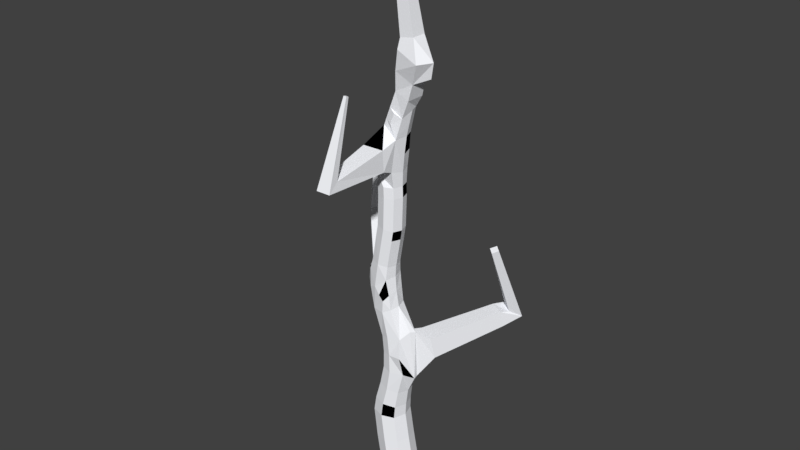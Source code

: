 # Source: AspenTree_Shattered.blend  (saved by Blender 2.79.0; exported with 4.5.12 LTS)
import bpy
from mathutils import Matrix  # noqa: F401  (used for matrix-valued properties, if any)

bpy.ops.wm.read_factory_settings(use_empty=True)
scene = bpy.context.scene
scene.name = 'Scene'

# ---- collections
col_collection_1 = bpy.data.collections.new('Collection 1'); scene.collection.children.link(col_collection_1)

# ---- materials (node trees are filled in below, after node groups)
mat_aspen_leaves = bpy.data.materials.new('Aspen Leaves')
mat_aspen_leaves.alpha_threshold = 0.0
mat_aspen_leaves.use_transparent_shadow = False
mat_aspen_leaves.diffuse_color = (1.0, 0.612, 0.025, 1.0)
mat_aspen_leaves.specular_color = (1.0, 0.174, 0.02227)
mat_aspen_leaves.roughness = 0.5
mat_aspen_leaves.specular_intensity = 0.07377
mat_aspen_leaves.line_color = (0.0, 0.0, 0.0, 1.0)
mat_aspen_wood = bpy.data.materials.new('Aspen Wood')
mat_aspen_wood.alpha_threshold = 0.0
mat_aspen_wood.use_transparent_shadow = False
mat_aspen_wood.diffuse_color = (0.9472, 0.9603, 1.0, 1.0)
mat_aspen_wood.roughness = 0.5
mat_aspen_wood.specular_intensity = 0.3852
mat_aspen_wood_dots = bpy.data.materials.new('Aspen Wood Dots')
mat_aspen_wood_dots.alpha_threshold = 0.0
mat_aspen_wood_dots.use_transparent_shadow = False
mat_aspen_wood_dots.diffuse_color = (0.0, 0.0, 0.0, 1.0)
mat_aspen_wood_dots.roughness = 0.5
mat_aspen_light_wood = bpy.data.materials.new('Aspen Light Wood')
mat_aspen_light_wood.alpha_threshold = 0.0
mat_aspen_light_wood.use_transparent_shadow = False
mat_aspen_light_wood.diffuse_color = (0.8, 0.5336, 0.2933, 1.0)
mat_aspen_light_wood.roughness = 0.5
mat_aspen_lighter_wood = bpy.data.materials.new('Aspen Lighter Wood')
mat_aspen_lighter_wood.alpha_threshold = 0.0
mat_aspen_lighter_wood.use_transparent_shadow = False
mat_aspen_lighter_wood.diffuse_color = (1.0, 0.7922, 0.5, 1.0)
mat_aspen_lighter_wood.roughness = 0.5

# ---- material node trees

# ---- world
world_world = bpy.data.worlds.new('World'); scene.world = world_world
world_world.color = (0.05088, 0.05088, 0.05088)
world_world.use_sun_shadow = False
world_world.sun_shadow_jitter_overblur = 0.0
world_world.cycles.sampling_method = 'MANUAL'

# ---- meshes
me_icosphere_005 = bpy.data.meshes.new('Icosphere.005')
me_icosphere_005.from_pydata([(0.2663, -0.4186, 8.92), (-0.0594, -0.7473, 8.96), (0.2663, -1.076, 8.92), (0.592, -0.7473, 8.879), (0.07749, -0.6856, 7.883), (0.05792, -0.7309, 7.886), (0.08575, -0.7824, 7.881), (0.1185, -0.7441, 7.875), (0.8416, -0.5446, 12.12), (0.5001, -0.4379, 11.18), (0.6686, -0.7473, 10.93), (0.6125, -0.7473, 10.08), (0.284, -1.076, 10.07), (-0.04445, -0.7473, 10.06), (0.284, -0.4186, 10.07), (0.827, -0.7473, 11.79), (0.4678, -1.03, 11.73), (0.3267, -0.7856, 12.01), (0.5731, -0.4639, 11.89), (0.734, -0.7473, 11.41), (0.5797, -1.021, 12.02), (0.4803, -0.4479, 11.53), (0.9044, -0.7473, 12.1), (0.6265, -0.5128, 10.99), (0.3759, -0.4331, 11.01), (0.2676, -0.421, 10.41), (0.6532, -0.4773, 12.19), (0.6218, -0.7473, 10.45), (0.3995, -0.9554, 12.11), (0.7892, -0.9882, 11.92), (0.405, -0.7619, 12.28), (0.1043, -0.6975, 7.878), (0.1085, -0.7747, 7.877), (0.06982, -0.7764, 7.884), (0.07285, -0.687, 7.884), (0.5442, -0.7473, 8.607), (0.2201, -1.076, 8.66), (-0.104, -0.7473, 8.714), (0.2201, -0.4186, 8.66), (0.5105, -0.5008, 8.889), (0.5105, -0.9938, 8.889), (0.02202, -0.9938, 8.95), (0.02202, -0.5008, 8.95), (0.6219, -0.7473, 9.782), (0.2935, -1.076, 9.776), (-0.03489, -0.7473, 9.77), (0.2935, -0.4186, 9.776), (0.5304, -0.5008, 10.08), (0.5304, -0.9938, 10.08), (0.03768, -0.9938, 10.07), (0.03768, -0.5008, 10.07), (0.7635, -0.5345, 11.81), (0.704, -1.023, 11.59), (0.3002, -0.9655, 11.83), (0.3045, -0.5328, 11.91), (0.4632, -0.5008, 8.62), (0.4632, -0.9938, 8.62), (-0.02298, -0.9938, 8.7), (-0.02298, -0.5008, 8.7), (0.5398, -0.5008, 9.781), (0.5398, -0.9938, 9.781), (0.04722, -0.9938, 9.771), (0.04722, -0.5008, 9.771), (0.5367, -0.4747, 10.5), (0.5373, -1.072, 10.52), (0.0282, -0.9938, 10.37), (-0.02681, -0.5044, 10.53), (0.6706, -0.5221, 11.44), (0.6464, -1.051, 11.37), (0.2344, -0.9721, 11.64), (0.1359, -0.5188, 11.5), (0.5539, -0.9398, 12.54), (0.9817, -0.4907, 12.4), (0.9817, -1.004, 12.4), (0.4927, -0.4907, 12.56), (1.093, -0.5101, 12.82), (1.093, -0.9844, 12.82), (0.6202, -1.022, 13.06), (0.6416, -0.5101, 12.96), (0.861, -0.7731, 13.87), (0.861, -0.7215, 13.87), (0.9118, -0.7215, 13.88), (0.9118, -0.7731, 13.88), (0.3274, -1.402, 10.87), (0.2221, -1.405, 10.87), (0.2223, -1.412, 10.98), (0.3276, -1.408, 10.98), (0.5027, -0.6346, 13.16), (0.5962, -0.6135, 13.58), (0.6923, -1.039, 13.58), (1.413, -0.7124, 12.95), (1.324, -1.154, 13.37), (1.517, -0.7642, 13.37), (0.6109, -0.851, 13.28), (0.576, -0.8048, 13.3), (0.6159, -0.7948, 13.4), (0.6102, -0.8597, 13.4), (0.4351, -0.544, 12.23), (0.5614, -1.379, 10.64), (0.5625, -1.417, 11.21), (-0.01279, -1.396, 10.64), (-0.0117, -1.434, 11.21), (0.4696, -1.388, 10.73), (0.4704, -1.414, 11.12), (0.07935, -1.399, 10.73), (0.0801, -1.425, 11.12), (0.3824, -1.396, 10.82), (0.3828, -1.41, 11.03), (0.1669, -1.403, 10.82), (0.1673, -1.417, 11.03), (0.0964, -0.3917, 7.879), (0.3279, -0.4941, 7.838), (-0.1388, -0.4604, 7.921), (-0.2272, -0.7204, 7.937), (-0.1574, -0.9871, 7.925), (0.08151, -1.076, 7.882), (0.3242, -0.9938, 7.839), (0.4051, -0.7473, 7.824), (0.092, -0.4601, 7.88), (0.2759, -0.5414, 7.847), (-0.08957, -0.5131, 7.913), (-0.1608, -0.7228, 7.925), (-0.1046, -0.938, 7.915), (0.0825, -1.008, 7.882), (0.274, -0.9428, 7.848), (0.3384, -0.7466, 7.836), (0.08851, -0.5144, 7.881), (0.2345, -0.579, 7.855), (-0.05045, -0.555, 7.906), (-0.1081, -0.7248, 7.916), (-0.06256, -0.8991, 7.908), (0.08328, -0.9534, 7.882), (0.2341, -0.9023, 7.855), (0.2854, -0.746, 7.846), (0.08357, -0.5911, 7.882), (0.1762, -0.6321, 7.865), (0.00478, -0.6141, 7.896), (-0.03375, -0.7275, 7.903), (-0.003259, -0.8442, 7.897), (0.08439, -0.8768, 7.882), (0.1778, -0.8451, 7.865), (0.2106, -0.7452, 7.859), (0.6933, -0.5512, 13.84), (1.079, -0.5512, 13.91), (1.079, -0.9434, 13.91), (0.6933, -0.9434, 13.84), (0.7491, -0.6078, 13.85), (1.024, -0.6078, 13.9), (1.024, -0.8867, 13.9), (0.7491, -0.8867, 13.85), (0.8113, -0.671, 13.86), (0.9615, -0.671, 13.88), (0.9615, -0.8236, 13.88), (0.8113, -0.8236, 13.86), (0.6202, -1.022, 13.06), (0.5027, -0.6346, 13.16), (0.6923, -1.039, 13.58), (0.5962, -0.6135, 13.58), (0.6171, -0.9643, 13.13), (0.5275, -0.6921, 13.2), (0.6646, -0.9781, 13.52), (0.6028, -0.6747, 13.52), (0.6155, -0.9355, 13.17), (0.5398, -0.7207, 13.23), (0.6508, -0.948, 13.49), (0.6062, -0.7052, 13.49), (0.6128, -0.8849, 13.24), (0.5614, -0.771, 13.27), (0.6265, -0.8951, 13.44), (0.612, -0.7588, 13.44), (0.5151, -0.6633, 13.18), (0.6187, -0.9932, 13.1), (0.6784, -1.008, 13.55), (0.5995, -0.6441, 13.55), (0.08006, -0.6457, 7.882), (0.1347, -0.6698, 7.873), (0.04408, -0.6562, 7.889), (0.01917, -0.7295, 7.893), (0.03893, -0.8051, 7.89), (0.08517, -0.8223, 7.881), (0.1378, -0.8044, 7.872), (0.1574, -0.7446, 7.869)], [], [(0, 42, 62, 46), (0, 46, 59, 39), (0, 39, 55, 38), (0, 38, 58, 42), (1, 41, 61, 45), (1, 45, 62, 42), (1, 42, 58, 37), (1, 37, 57, 41), (2, 40, 60, 44), (2, 44, 61, 41), (2, 41, 57, 36), (2, 36, 56, 40), (3, 39, 59, 43), (3, 43, 60, 40), (3, 40, 56, 35), (3, 35, 55, 39), (110, 112, 58, 38), (110, 38, 55, 111), (113, 114, 57, 37), (113, 37, 58, 112), (115, 116, 56, 36), (115, 36, 57, 114), (117, 111, 55, 35), (117, 35, 56, 116), (25, 24, 63), (10, 19, 68, 64, 27), (16, 20, 28, 53), (9, 21, 67, 23), (9, 23, 63, 24), (9, 24, 70, 21), (69, 68, 52, 16, 53), (10, 27, 63, 23), (10, 23, 67, 19), (17, 53, 28, 30), (11, 47, 63, 27), (11, 27, 64, 48), (11, 48, 60, 43), (11, 43, 59, 47), (65, 66, 50, 13, 49), (15, 22, 29, 52), (12, 49, 61, 44), (12, 44, 60, 48), (66, 70, 24, 25), (16, 52, 29, 20), (13, 50, 62, 45), (13, 45, 61, 49), (14, 50, 66, 25), (14, 25, 63, 47), (14, 47, 59, 46), (14, 46, 62, 50), (15, 52, 68, 19), (15, 19, 67, 51), (70, 69, 53, 17, 54), (17, 30, 97, 54), (18, 26, 8, 51), (18, 54, 97, 26), (18, 51, 67, 21), (18, 21, 70, 54), (26, 97, 74, 72, 8), (20, 29, 73, 71, 28), (72, 73, 29, 22, 8), (64, 98, 65), (99, 69, 101), (69, 70, 101), (98, 100, 65), (70, 66, 101), (68, 69, 99), (90, 75, 92), (87, 88, 142), (88, 145, 142), (77, 87, 78), (145, 157, 156), (89, 156, 154, 77), (77, 154, 155, 87), (75, 78, 143, 92), (65, 100, 101, 66), (98, 64, 68, 99), (144, 91, 92, 143), (89, 91, 144, 145), (78, 87, 142, 143), (76, 75, 90), (75, 76, 73, 72), (76, 77, 71, 73), (77, 78, 74, 71), (78, 75, 72, 74), (87, 88, 157, 155), (88, 89, 156, 157), (92, 91, 76, 90), (154, 156, 91, 76), (64, 65, 49, 12, 48), (15, 51, 8, 22), (71, 74, 97, 30, 28), (86, 85, 84, 83), (103, 102, 98, 99), (102, 104, 100, 98), (105, 103, 99, 101), (104, 105, 101, 100), (107, 106, 102, 103), (106, 108, 104, 102), (109, 107, 103, 105), (108, 109, 105, 104), (86, 83, 106, 107), (83, 84, 108, 106), (85, 86, 107, 109), (84, 85, 109, 108), (4, 31, 7, 32, 6, 33, 5, 34), (119, 118, 110, 111), (118, 120, 112, 110), (120, 121, 113, 112), (121, 122, 114, 113), (122, 123, 115, 114), (123, 124, 116, 115), (124, 125, 117, 116), (125, 119, 111, 117), (127, 126, 118, 119), (126, 128, 120, 118), (128, 129, 121, 120), (129, 130, 122, 121), (130, 131, 123, 122), (131, 132, 124, 123), (132, 133, 125, 124), (133, 127, 119, 125), (135, 134, 126, 127), (134, 136, 128, 126), (136, 137, 129, 128), (137, 138, 130, 129), (138, 139, 131, 130), (139, 140, 132, 131), (140, 141, 133, 132), (141, 135, 127, 133), (175, 174, 134, 135), (174, 176, 136, 134), (176, 177, 137, 136), (177, 178, 138, 137), (178, 179, 139, 138), (179, 180, 140, 139), (180, 181, 141, 140), (181, 175, 135, 141), (80, 79, 82, 81), (146, 147, 143, 142), (148, 149, 145, 144), (147, 148, 144, 143), (149, 146, 142, 145), (150, 151, 147, 146), (152, 153, 149, 148), (151, 152, 148, 147), (153, 150, 146, 149), (80, 81, 151, 150), (82, 79, 153, 152), (81, 82, 152, 151), (79, 80, 150, 153), (96, 93, 94, 95), (170, 171, 154, 155), (171, 172, 156, 154), (172, 173, 157, 156), (173, 170, 155, 157), (163, 162, 158, 159), (162, 164, 160, 158), (164, 165, 161, 160), (165, 163, 159, 161), (167, 166, 162, 163), (166, 168, 164, 162), (168, 169, 165, 164), (169, 167, 163, 165), (94, 93, 166, 167), (93, 96, 168, 166), (96, 95, 169, 168), (95, 94, 167, 169), (161, 159, 170, 173), (160, 161, 173, 172), (158, 160, 172, 171), (159, 158, 171, 170), (31, 4, 174, 175), (4, 34, 176, 174), (34, 5, 177, 176), (5, 33, 178, 177), (33, 6, 179, 178), (6, 32, 180, 179), (32, 7, 181, 180), (7, 31, 175, 181)])
me_icosphere_005.polygons.foreach_set('material_index', [1, 1, 1, 1, 1, 1, 2, 1, 1, 1, 1, 1, 1, 1, 2, 1, 1, 1, 1, 1, 1, 1, 1, 1, 1, 1, 1, 1, 1, 1, 1, 1, 2, 1, 1, 1, 1, 2, 1, 1, 1, 1, 1, 1, 1, 2, 1, 1, 1, 1, 1, 1, 1, 1, 1, 2, 1, 1, 1, 1, 1, 1, 2, 1, 1, 1, 1, 2, 1, 1, 1, 1, 1, 1, 1, 1, 1, 1, 1, 1, 1, 1, 1, 1, 1, 1, 1, 1, 1, 1, 1, 1, 3, 1, 1, 1, 1, 3, 3, 3, 3, 4, 4, 4, 4, 3, 1, 1, 1, 1, 1, 1, 1, 1, 3, 3, 3, 3, 3, 3, 3, 3, 4, 4, 4, 4, 4, 4, 4, 4, 3, 3, 3, 3, 3, 3, 3, 3, 3, 1, 1, 1, 1, 3, 3, 3, 3, 4, 4, 4, 4, 3, 1, 1, 1, 1, 4, 4, 4, 4, 3, 3, 3, 3, 4, 4, 4, 4, 3, 3, 3, 3, 4, 4, 4, 4, 4, 4, 4, 4])
me_icosphere_005.materials.append(mat_aspen_leaves)
me_icosphere_005.materials.append(mat_aspen_wood)
me_icosphere_005.materials.append(mat_aspen_wood_dots)
me_icosphere_005.materials.append(mat_aspen_light_wood)
me_icosphere_005.materials.append(mat_aspen_lighter_wood)
me_icosphere_005.use_remesh_preserve_volume = False
me_icosphere_005.use_remesh_preserve_attributes = False
me_icosphere_005.use_mirror_vertex_groups = False
me_icosphere_005.update()
me_icosphere_004 = bpy.data.meshes.new('Icosphere.004')
me_icosphere_004.from_pydata([(0.3104, -0.8414, 16.55), (0.3104, -0.6532, 16.55), (0.4956, -0.6532, 16.59), (0.4956, -0.8414, 16.59), (0.8517, -0.7825, 13.86), (0.8517, -0.7121, 13.86), (0.921, -0.7121, 13.88), (0.921, -0.7825, 13.88), (0.6933, -0.5512, 13.84), (1.079, -0.5512, 13.91), (1.079, -0.9434, 13.91), (0.6933, -0.9434, 13.84), (0.7596, -0.6185, 13.85), (1.013, -0.6185, 13.89), (1.013, -0.8761, 13.89), (0.7596, -0.8761, 13.85), (0.8104, -0.6702, 13.86), (0.9623, -0.6702, 13.88), (0.9623, -0.8244, 13.88), (0.8104, -0.8244, 13.86)], [], [(3, 2, 1, 0), (0, 1, 8, 11), (1, 2, 9, 8), (2, 3, 10, 9), (3, 0, 11, 10), (5, 6, 7, 4), (13, 12, 8, 9), (15, 14, 10, 11), (14, 13, 9, 10), (12, 15, 11, 8), (17, 16, 12, 13), (19, 18, 14, 15), (18, 17, 13, 14), (16, 19, 15, 12), (6, 5, 16, 17), (4, 7, 18, 19), (7, 6, 17, 18), (5, 4, 19, 16)])
me_icosphere_004.polygons.foreach_set('material_index', [1, 1, 1, 1, 1, 3, 1, 1, 1, 1, 3, 3, 3, 3, 4, 4, 4, 4])
me_icosphere_004.materials.append(mat_aspen_leaves)
me_icosphere_004.materials.append(mat_aspen_wood)
me_icosphere_004.materials.append(mat_aspen_wood_dots)
me_icosphere_004.materials.append(mat_aspen_light_wood)
me_icosphere_004.materials.append(mat_aspen_lighter_wood)
me_icosphere_004.use_remesh_preserve_volume = False
me_icosphere_004.use_remesh_preserve_attributes = False
me_icosphere_004.use_mirror_vertex_groups = False
me_icosphere_004.update()
me_icosphere_003 = bpy.data.meshes.new('Icosphere.003')
me_icosphere_003.from_pydata([(0.5136, -3.19, 10.7), (0.1474, -3.213, 10.71), (0.1325, -2.925, 10.93), (0.4988, -2.902, 10.93), (0.426, -2.459, 12.81), (0.3451, -2.465, 12.81), (0.3384, -2.388, 12.79), (0.4193, -2.382, 12.78), (0.3582, -1.399, 10.84), (0.1912, -1.404, 10.84), (0.1915, -1.414, 11.01), (0.3585, -1.41, 11.01), (0.5614, -1.379, 10.64), (0.5625, -1.417, 11.21), (-0.01279, -1.396, 10.64), (-0.0117, -1.434, 11.21), (0.5147, -1.384, 10.69), (0.5156, -1.415, 11.17), (0.03413, -1.398, 10.69), (0.03505, -1.429, 11.17), (0.4275, -1.392, 10.77), (0.4281, -1.412, 11.08), (0.1217, -1.401, 10.77), (0.1223, -1.421, 11.08)], [], [(7, 6, 5, 4), (0, 1, 14, 12), (1, 2, 15, 14), (2, 3, 13, 15), (3, 0, 12, 13), (4, 5, 1, 0), (5, 6, 2, 1), (6, 7, 3, 2), (7, 4, 0, 3), (11, 8, 9, 10), (16, 17, 13, 12), (18, 16, 12, 14), (17, 19, 15, 13), (19, 18, 14, 15), (20, 21, 17, 16), (22, 20, 16, 18), (21, 23, 19, 17), (23, 22, 18, 19), (8, 11, 21, 20), (9, 8, 20, 22), (11, 10, 23, 21), (10, 9, 22, 23)])
me_icosphere_003.polygons.foreach_set('material_index', [1, 1, 1, 1, 1, 1, 1, 1, 1, 3, 1, 1, 1, 1, 3, 3, 3, 3, 4, 4, 4, 4])
me_icosphere_003.materials.append(mat_aspen_leaves)
me_icosphere_003.materials.append(mat_aspen_wood)
me_icosphere_003.materials.append(mat_aspen_wood_dots)
me_icosphere_003.materials.append(mat_aspen_light_wood)
me_icosphere_003.materials.append(mat_aspen_lighter_wood)
me_icosphere_003.use_remesh_preserve_volume = False
me_icosphere_003.use_remesh_preserve_attributes = False
me_icosphere_003.use_mirror_vertex_groups = False
me_icosphere_003.update()
me_icosphere_002 = bpy.data.meshes.new('Icosphere.002')
me_icosphere_002.from_pydata([(-1.837, 0.8278, 8.056), (-1.54, 1.103, 8.052), (-1.312, 0.8607, 8.281), (-1.608, 0.5853, 8.285), (-1.77, 0.9825, 9.833), (-1.632, 1.11, 9.828), (-1.505, 0.9721, 9.844), (-1.643, 0.8447, 9.849), (-0.4451, -0.3484, 7.45), (-0.5291, -0.3487, 7.341), (-0.4726, -0.2854, 7.345), (-0.4973, -0.3818, 7.452), (-0.669, -0.3938, 7.225), (-0.3961, -0.1337, 7.225), (-0.321, -0.3216, 7.572), (-0.5556, -0.5126, 7.565), (-0.6094, -0.3746, 7.275), (-0.4287, -0.1983, 7.276), (-0.3739, -0.333, 7.52), (-0.5308, -0.4569, 7.517), (-0.5643, -0.3601, 7.312), (-0.4533, -0.2472, 7.315), (-0.4138, -0.3416, 7.48), (-0.512, -0.4148, 7.48)], [], [(7, 6, 5, 4), (0, 1, 13, 12), (1, 2, 14, 13), (2, 3, 15, 14), (3, 0, 12, 15), (4, 5, 1, 0), (5, 6, 2, 1), (6, 7, 3, 2), (7, 4, 0, 3), (9, 10, 8, 11), (17, 16, 12, 13), (18, 17, 13, 14), (19, 18, 14, 15), (16, 19, 15, 12), (21, 20, 16, 17), (22, 21, 17, 18), (23, 22, 18, 19), (20, 23, 19, 16), (10, 9, 20, 21), (8, 10, 21, 22), (11, 8, 22, 23), (9, 11, 23, 20)])
me_icosphere_002.polygons.foreach_set('material_index', [1, 1, 1, 1, 1, 1, 1, 1, 1, 3, 1, 1, 1, 1, 3, 3, 3, 3, 4, 4, 4, 4])
me_icosphere_002.materials.append(mat_aspen_leaves)
me_icosphere_002.materials.append(mat_aspen_wood)
me_icosphere_002.materials.append(mat_aspen_wood_dots)
me_icosphere_002.materials.append(mat_aspen_light_wood)
me_icosphere_002.materials.append(mat_aspen_lighter_wood)
me_icosphere_002.use_remesh_preserve_volume = False
me_icosphere_002.use_remesh_preserve_attributes = False
me_icosphere_002.use_mirror_vertex_groups = False
me_icosphere_002.update()
me_icosphere_001 = bpy.data.meshes.new('Icosphere.001')
me_icosphere_001.from_pydata([(2.126, 2.239, 5.904), (2.461, 1.978, 5.86), (2.249, 1.672, 6.07), (1.915, 1.933, 6.113), (2.17, 1.088, 8.228), (2.311, 0.9739, 8.177), (2.186, 0.8457, 8.119), (2.045, 0.9596, 8.17), (0.9375, -0.09058, 5.41), (1.038, -0.149, 5.41), (1.026, -0.1703, 5.524), (0.9252, -0.1119, 5.524), (1.795, 1.735, 5.668), (2.193, 1.505, 5.668), (2.144, 1.421, 6.117), (1.747, 1.651, 6.117), (1.275, -0.2266, 5.171), (1.212, -0.337, 5.762), (0.6882, -0.03429, 5.762), (0.752, 0.0761, 5.171), (1.184, -0.1967, 5.263), (1.14, -0.2728, 5.671), (0.7794, -0.06417, 5.671), (0.8234, 0.01192, 5.263), (1.099, -0.1689, 5.349), (1.074, -0.2131, 5.585), (0.8642, -0.09194, 5.585), (0.8898, -0.04774, 5.349)], [], [(7, 6, 5, 4), (12, 13, 16, 19), (13, 14, 17, 16), (14, 15, 18, 17), (15, 12, 19, 18), (0, 1, 13, 12), (1, 2, 14, 13), (2, 3, 15, 14), (3, 0, 12, 15), (4, 5, 1, 0), (5, 6, 2, 1), (6, 7, 3, 2), (7, 4, 0, 3), (9, 10, 11, 8), (21, 20, 16, 17), (23, 22, 18, 19), (20, 23, 19, 16), (22, 21, 17, 18), (25, 24, 20, 21), (27, 26, 22, 23), (24, 27, 23, 20), (26, 25, 21, 22), (10, 9, 24, 25), (8, 11, 26, 27), (9, 8, 27, 24), (11, 10, 25, 26)])
me_icosphere_001.polygons.foreach_set('material_index', [1, 1, 1, 1, 1, 1, 1, 1, 2, 1, 1, 1, 1, 3, 1, 1, 1, 1, 3, 3, 3, 3, 4, 4, 4, 4])
me_icosphere_001.materials.append(mat_aspen_leaves)
me_icosphere_001.materials.append(mat_aspen_wood)
me_icosphere_001.materials.append(mat_aspen_wood_dots)
me_icosphere_001.materials.append(mat_aspen_light_wood)
me_icosphere_001.materials.append(mat_aspen_lighter_wood)
me_icosphere_001.use_remesh_preserve_volume = False
me_icosphere_001.use_remesh_preserve_attributes = False
me_icosphere_001.use_mirror_vertex_groups = False
me_icosphere_001.update()
me_icosphere = bpy.data.meshes.new('Icosphere')
me_icosphere.from_pydata([(0.07681, -0.6963, 7.883), (0.0683, -0.7313, 7.884), (-0.02205, -1.076, 7.212), (0.0859, -0.7717, 7.881), (0.108, -0.744, 7.877), (0.2332, -1.076, 6.86), (0.4714, -0.2469, 1.584), (-0.001783, -0.285, 6.714), (0.1634, -0.285, 7.106), (-0.07195, -0.2491, 7.455), (-0.3707, -0.6654, 7.67), (-0.02386, -0.7473, 1.635), (0.4714, -1.248, 1.584), (0.9667, -0.7473, 1.534), (0.4099, -0.3455, 4.283), (0.01533, -0.7473, 4.353), (0.4099, -1.149, 4.283), (0.8044, -0.7473, 4.213), (0.305, -0.3099, 3.781), (-0.128, -0.7473, 3.823), (0.305, -1.185, 3.781), (0.7381, -0.7473, 3.739), (0.3746, -0.2802, 2.653), (-0.0883, -0.7473, 2.621), (0.3746, -1.214, 2.653), (0.8375, -0.7473, 2.685), (-0.448, -0.7962, 7.215), (0.4532, -1.096, 5.333), (0.1194, -0.7473, 5.312), (0.4182, -0.7473, 7.095), (0.4197, -0.189, 5.389), (-0.3479, -0.484, 6.76), (1.019, -0.7473, 4.68), (0.4791, -1.116, 4.825), (0.06939, -0.7473, 5.747), (0.3832, -1.081, 5.84), (0.3719, -0.9938, 7.036), (0.4501, -0.1515, 5.001), (0.1945, -0.4335, 5.331), (0.4233, -0.2331, 5.701), (0.787, -1.096, 5.354), (0.2029, -1.009, 5.317), (0.12, -0.7473, 4.877), (0.5087, -0.379, 4.756), (0.3853, -0.7473, 7.512), (0.8549, -0.7473, 6.027), (0.1083, -1.076, 7.007), (0.2145, -1.076, 6.521), (0.03253, -1.076, 7.585), (-0.2238, -1.006, 7.124), (-0.4262, -0.695, 6.873), (-0.1611, -0.6815, 6.408), (-0.2081, -0.3013, 6.748), (0.07327, -0.2516, 6.893), (0.1557, -0.3852, 6.484), (0.02609, -0.2426, 7.314), (0.3545, -0.4674, 7.097), (-0.2787, -0.6932, 7.739), (0.03866, -0.3426, 7.642), (-0.4255, -0.7867, 7.556), (0.4911, -0.7473, 6.667), (0.9737, -0.7473, 1.938), (0.5032, -1.22, 1.936), (0.03276, -0.7473, 1.935), (0.5032, -0.2743, 1.936), (0.7218, -0.397, 2.677), (0.7211, -0.7473, 3.411), (0.7218, -1.098, 2.677), (0.2662, -1.205, 3.409), (0.02743, -1.098, 2.629), (-0.1887, -0.7473, 3.407), (0.02743, -0.397, 2.629), (0.2662, -0.29, 3.409), (0.6298, -0.4192, 3.75), (0.6298, -1.075, 3.75), (-0.01977, -1.075, 3.812), (-0.01977, -0.4192, 3.812), (0.7058, -0.4459, 4.23), (0.7058, -1.049, 4.23), (0.114, -1.049, 4.335), (0.114, -0.4459, 4.335), (0.4773, -0.7473, 1.216), (0.4013, -0.8253, 1.23), (0.3253, -0.7473, 1.243), (0.4013, -0.6693, 1.23), (0.8429, -0.372, 1.546), (0.8429, -1.123, 1.546), (0.09997, -1.123, 1.622), (0.09997, -0.372, 1.622), (0.09611, -0.7049, 7.879), (0.1006, -0.7667, 7.879), (0.6074, -0.4043, 3.411), (0.6074, -1.09, 3.411), (-0.07499, -1.09, 3.408), (-0.07499, -0.4043, 3.408), (0.8561, -0.3925, 1.937), (0.8561, -1.102, 1.937), (0.1504, -1.102, 1.935), (0.1504, -0.3925, 1.935), (0.1478, -0.9975, 5.771), (0.166, -0.4399, 5.782), (0.9271, -0.6056, 5.997), (0.7254, -0.9987, 5.859), (-0.1077, -1.006, 6.525), (-0.06861, -0.4509, 6.427), (0.387, -0.4445, 6.662), (0.4219, -0.9938, 6.63), (1.003, -0.624, 4.702), (0.8486, -1.019, 4.849), (0.2098, -1.024, 4.864), (0.3138, -0.3222, 4.855), (0.4581, -0.6885, 1.22), (0.4581, -0.8061, 1.22), (0.3446, -0.8061, 1.239), (0.3446, -0.6885, 1.239), (0.2843, -0.4377, 7.516), (0.2945, -1.023, 7.468), (-0.2443, -0.9848, 7.624), (-0.456, -0.3507, 7.439), (0.9581, -0.1091, 5.436), (1.012, -0.1404, 5.436), (1.006, -0.1518, 5.497), (0.9515, -0.1205, 5.497), (-0.5169, -0.3448, 7.352), (-0.4792, -0.2987, 7.355), (-0.4922, -0.3704, 7.442), (0.7979, -0.3439, 1.16), (0.93, -0.7473, 1.137), (0.7979, -1.151, 1.16), (0.4013, -1.285, 1.23), (0.004783, -1.151, 1.299), (-0.1274, -0.7473, 1.322), (0.004783, -0.3439, 1.299), (0.4013, -0.2095, 1.23), (0.7005, -0.4426, 1.177), (0.8003, -0.7473, 1.16), (0.7005, -1.052, 1.177), (0.4013, -1.153, 1.23), (0.1021, -1.052, 1.282), (0.002306, -0.7473, 1.299), (0.1021, -0.4426, 1.282), (0.4013, -0.3412, 1.23), (0.6106, -0.5338, 1.193), (0.6806, -0.7473, 1.181), (0.6106, -0.9608, 1.193), (0.4013, -1.032, 1.23), (0.192, -0.9608, 1.266), (0.1221, -0.7473, 1.278), (0.192, -0.5338, 1.266), (0.4013, -0.4628, 1.23), (0.8652, -0.7473, 1.148), (0.7492, -0.3933, 1.169), (0.7492, -1.101, 1.169), (0.4013, -1.219, 1.23), (0.05346, -1.101, 1.291), (-0.06254, -0.7473, 1.311), (0.05346, -0.3933, 1.291), (0.4013, -0.2753, 1.23), (0.7834, -1.151, 1.078), (0.3868, -1.285, 1.147), (-0.009686, -1.151, 1.217), (0.7347, -1.101, 1.086), (0.3868, -1.219, 1.147), (0.03899, -1.101, 1.208), (0.5296, -0.6159, 1.207), (0.5727, -0.7473, 1.2), (0.5296, -0.8787, 1.207), (0.4013, -0.9222, 1.23), (0.273, -0.8787, 1.252), (0.23, -0.7473, 1.26), (0.273, -0.6159, 1.252), (0.4013, -0.5724, 1.23), (0.6859, -1.052, 1.094), (0.3867, -1.153, 1.146), (0.08751, -1.052, 1.199), (-0.669, -0.3938, 7.225), (-0.3961, -0.1337, 7.225), (-0.321, -0.3216, 7.572), (-0.5556, -0.5126, 7.565), (-0.6218, -0.3786, 7.265), (-0.4219, -0.1848, 7.266), (-0.3628, -0.3306, 7.53), (-0.536, -0.4686, 7.527), (-0.5809, -0.3654, 7.299), (-0.4443, -0.2293, 7.301), (-0.3992, -0.3385, 7.495), (-0.5189, -0.4303, 7.494), (-0.5451, -0.3539, 7.328), (-0.4638, -0.2681, 7.331), (-0.4309, -0.3453, 7.464), (-0.504, -0.3968, 7.465), (0.0964, -0.3917, 7.879), (0.3279, -0.4941, 7.838), (-0.1388, -0.4604, 7.921), (-0.2272, -0.7204, 7.937), (-0.1574, -0.9871, 7.925), (0.08151, -1.076, 7.882), (0.3242, -0.9938, 7.839), (0.4051, -0.7473, 7.824), (0.09359, -0.4354, 7.88), (0.2946, -0.5243, 7.844), (-0.1073, -0.4941, 7.916), (-0.1847, -0.7219, 7.929), (-0.1236, -0.9557, 7.919), (0.08214, -1.032, 7.882), (0.2921, -0.9612, 7.845), (0.3624, -0.7468, 7.832), (0.08964, -0.4969, 7.881), (0.2479, -0.5668, 7.852), (-0.06309, -0.5415, 7.908), (-0.1252, -0.7241, 7.919), (-0.07613, -0.9117, 7.91), (0.08303, -0.9709, 7.882), (0.247, -0.9154, 7.853), (0.3025, -0.7462, 7.843), (0.08693, -0.539, 7.881), (0.2159, -0.596, 7.858), (-0.03279, -0.5739, 7.902), (-0.08435, -0.7257, 7.912), (-0.04359, -0.8815, 7.904), (0.08364, -0.9289, 7.882), (0.2161, -0.884, 7.858), (0.2615, -0.7457, 7.85), (0.08427, -0.5803, 7.882), (0.1844, -0.6246, 7.864), (-0.003032, -0.6058, 7.897), (-0.04427, -0.7271, 7.904), (-0.01165, -0.8519, 7.899), (0.08423, -0.8876, 7.882), (0.1858, -0.8532, 7.864), (0.2212, -0.7453, 7.857), (0.08174, -0.6197, 7.882), (0.1545, -0.6518, 7.869), (0.02533, -0.6361, 7.892), (-0.006078, -0.7286, 7.898), (0.0188, -0.8237, 7.893), (0.0848, -0.8483, 7.882), (0.1569, -0.8239, 7.869), (0.1828, -0.7449, 7.864), (0.07891, -0.6636, 7.883), (0.121, -0.6822, 7.875), (0.05695, -0.67, 7.886), (0.03651, -0.7301, 7.89), (0.05276, -0.7922, 7.887), (0.08543, -0.8044, 7.881), (0.1247, -0.7911, 7.874), (0.14, -0.7444, 7.872), (1.275, -0.2266, 5.171), (1.212, -0.337, 5.762), (0.6882, -0.03429, 5.762), (0.752, 0.0761, 5.171), (1.218, -0.2076, 5.23), (1.166, -0.2963, 5.704), (0.7461, -0.05324, 5.704), (0.7973, 0.03539, 5.23), (1.187, -0.1976, 5.26), (1.142, -0.2748, 5.673), (0.7766, -0.06324, 5.673), (0.8212, 0.01392, 5.26), (1.145, -0.1837, 5.303), (1.109, -0.2449, 5.631), (0.819, -0.07713, 5.631), (0.8544, -0.01592, 5.303), (1.093, -0.1669, 5.355), (1.069, -0.2088, 5.579), (0.8703, -0.09393, 5.579), (0.8946, -0.05202, 5.355), (1.042, -0.1501, 5.406), (1.029, -0.1727, 5.527), (0.9217, -0.1108, 5.527), (0.9348, -0.08815, 5.406), (1.247, -0.2171, 5.2), (1.189, -0.3166, 5.733), (0.7171, -0.04377, 5.733), (0.7747, 0.05575, 5.2), (-0.6454, -0.3862, 7.245), (-0.409, -0.1593, 7.246), (-0.3419, -0.3261, 7.551), (-0.5458, -0.4906, 7.546)], [], [(101, 248, 249, 39, 100), (191, 192, 115, 58), (191, 58, 177, 193), (194, 193, 177, 57), (194, 57, 117, 195), (2, 46, 116, 48), (2, 48, 117, 49), (2, 49, 103, 46), (196, 195, 117, 48), (196, 48, 116, 197), (198, 197, 116, 44), (198, 44, 115, 192), (5, 36, 116, 46), (5, 46, 103, 47), (5, 47, 106, 36), (6, 88, 98, 64), (6, 64, 95, 85), (6, 85, 126, 133), (6, 133, 132, 88), (7, 52, 176, 53), (7, 53, 105, 54), (7, 54, 104, 52), (8, 53, 176, 55), (8, 55, 115, 56), (8, 56, 105, 53), (175, 176, 52, 31, 50), (9, 58, 115, 55), (247, 248, 101, 107), (10, 59, 117, 57), (11, 87, 97, 63), (11, 63, 98, 88), (11, 88, 132, 131), (11, 131, 130, 87), (12, 86, 96, 62), (12, 62, 97, 87), (12, 87, 130, 129), (12, 129, 128, 86), (13, 85, 95, 61), (13, 61, 96, 86), (13, 86, 128, 127), (13, 127, 126, 85), (14, 80, 110, 43), (14, 43, 107, 77), (15, 79, 109, 42), (15, 42, 110, 80), (16, 78, 108, 33), (16, 33, 109, 79), (17, 77, 107, 32), (17, 32, 108, 78), (18, 76, 80, 14), (18, 14, 77, 73), (18, 73, 91, 72), (18, 72, 94, 76), (19, 75, 79, 15), (19, 15, 80, 76), (19, 76, 94, 70), (19, 70, 93, 75), (20, 74, 78, 16), (20, 16, 79, 75), (20, 75, 93, 68), (20, 68, 92, 74), (21, 73, 77, 17), (21, 17, 78, 74), (21, 74, 92, 66), (21, 66, 91, 73), (47, 103, 99, 35), (47, 35, 102, 106), (60, 106, 102, 45), (60, 45, 101, 105), (100, 104, 54, 105, 101), (37, 250, 247, 107, 43, 110), (51, 104, 100, 34), (51, 34, 99, 103), (22, 71, 94, 72), (22, 72, 91, 65), (23, 69, 93, 70), (23, 70, 94, 71), (24, 67, 92, 68), (24, 68, 93, 69), (25, 65, 91, 66), (25, 66, 92, 67), (22, 65, 95, 64), (22, 64, 98, 71), (23, 71, 98, 63), (23, 63, 97, 69), (24, 69, 97, 62), (24, 62, 96, 67), (25, 67, 96, 61), (25, 61, 95, 65), (177, 178, 59, 10, 57), (26, 50, 103, 49), (26, 49, 117, 59), (27, 40, 102, 35), (27, 35, 99, 41), (27, 41, 109, 33), (27, 33, 108, 40), (28, 34, 100, 38), (28, 38, 110, 42), (28, 42, 109, 41), (28, 41, 99, 34), (29, 60, 105, 56), (29, 56, 115, 44), (29, 44, 116, 36), (29, 36, 106, 60), (250, 37, 30, 39, 249), (30, 37, 110, 38), (30, 38, 100, 39), (178, 175, 50, 26, 59), (31, 52, 104, 51), (31, 51, 103, 50), (32, 107, 101, 45), (108, 32, 40), (102, 40, 32, 45), (176, 177, 58, 9, 55), (111, 81, 112, 82, 113, 83, 114, 84), (150, 151, 126, 127), (152, 150, 127, 128), (128, 129, 159, 158), (154, 153, 162, 163), (155, 154, 130, 131), (156, 155, 131, 132), (157, 156, 132, 133), (151, 157, 133, 126), (143, 142, 134, 135), (144, 143, 135, 136), (145, 144, 136, 137), (146, 145, 137, 138), (147, 146, 138, 139), (148, 147, 139, 140), (149, 148, 140, 141), (142, 149, 141, 134), (165, 164, 142, 143), (166, 165, 143, 144), (167, 166, 144, 145), (168, 167, 145, 146), (169, 168, 146, 147), (170, 169, 147, 148), (171, 170, 148, 149), (164, 171, 149, 142), (134, 141, 157, 151), (141, 140, 156, 157), (140, 139, 155, 156), (139, 138, 154, 155), (137, 136, 172, 173), (136, 135, 150, 152), (135, 134, 151, 150), (162, 161, 158, 159), (163, 162, 159, 160), (130, 154, 163, 160), (153, 152, 161, 162), (152, 128, 158, 161), (129, 130, 160, 159), (81, 111, 164, 165), (112, 81, 165, 166), (82, 112, 166, 167), (113, 82, 167, 168), (83, 113, 168, 169), (114, 83, 169, 170), (84, 114, 170, 171), (111, 84, 171, 164), (174, 173, 162, 163), (173, 172, 161, 162), (138, 137, 173, 174), (154, 138, 174, 163), (136, 152, 161, 172), (0, 1, 3, 90, 4, 89), (120, 119, 122, 121), (123, 125, 118, 124), (275, 276, 176, 175), (276, 277, 177, 176), (277, 278, 178, 177), (278, 275, 175, 178), (183, 184, 180, 179), (184, 185, 181, 180), (185, 186, 182, 181), (186, 183, 179, 182), (187, 188, 184, 183), (188, 189, 185, 184), (189, 190, 186, 185), (190, 187, 183, 186), (123, 124, 188, 187), (124, 118, 189, 188), (118, 125, 190, 189), (125, 123, 187, 190), (199, 200, 192, 191), (201, 199, 191, 193), (202, 201, 193, 194), (203, 202, 194, 195), (204, 203, 195, 196), (205, 204, 196, 197), (206, 205, 197, 198), (200, 206, 198, 192), (207, 208, 200, 199), (209, 207, 199, 201), (210, 209, 201, 202), (211, 210, 202, 203), (212, 211, 203, 204), (213, 212, 204, 205), (214, 213, 205, 206), (208, 214, 206, 200), (215, 216, 208, 207), (217, 215, 207, 209), (218, 217, 209, 210), (219, 218, 210, 211), (220, 219, 211, 212), (221, 220, 212, 213), (222, 221, 213, 214), (216, 222, 214, 208), (223, 224, 216, 215), (225, 223, 215, 217), (226, 225, 217, 218), (227, 226, 218, 219), (228, 227, 219, 220), (229, 228, 220, 221), (230, 229, 221, 222), (224, 230, 222, 216), (231, 232, 224, 223), (233, 231, 223, 225), (234, 233, 225, 226), (235, 234, 226, 227), (236, 235, 227, 228), (237, 236, 228, 229), (238, 237, 229, 230), (232, 238, 230, 224), (239, 240, 232, 231), (241, 239, 231, 233), (242, 241, 233, 234), (243, 242, 234, 235), (244, 243, 235, 236), (245, 244, 236, 237), (246, 245, 237, 238), (240, 246, 238, 232), (0, 89, 240, 239), (0, 239, 241), (1, 0, 241, 242), (3, 1, 242, 243), (3, 243, 244), (90, 3, 244, 245), (4, 90, 245, 246), (89, 4, 246, 240), (271, 272, 248, 247), (273, 274, 250, 249), (274, 271, 247, 250), (272, 273, 249, 248), (255, 256, 252, 251), (257, 258, 254, 253), (258, 255, 251, 254), (256, 257, 253, 252), (259, 260, 256, 255), (261, 262, 258, 257), (262, 259, 255, 258), (260, 261, 257, 256), (263, 264, 260, 259), (265, 266, 262, 261), (266, 263, 259, 262), (264, 265, 261, 260), (267, 268, 264, 263), (269, 270, 266, 265), (270, 267, 263, 266), (268, 269, 265, 264), (120, 121, 268, 267), (122, 119, 270, 269), (119, 120, 267, 270), (121, 122, 269, 268), (252, 253, 273, 272), (254, 251, 271, 274), (253, 254, 274, 273), (251, 252, 272, 271), (182, 179, 275, 278), (181, 182, 278, 277), (180, 181, 277, 276), (179, 180, 276, 275)])
me_icosphere.polygons.foreach_set('material_index', [1, 1, 1, 1, 1, 1, 1, 1, 1, 1, 1, 1, 2, 1, 1, 1, 2, 1, 1, 1, 1, 1, 1, 1, 2, 1, 1, 1, 2, 2, 1, 1, 1, 1, 1, 1, 2, 1, 1, 1, 1, 1, 1, 1, 1, 1, 1, 1, 1, 1, 1, 1, 2, 1, 1, 1, 1, 1, 1, 1, 2, 1, 1, 1, 1, 1, 1, 1, 1, 1, 1, 1, 1, 1, 1, 1, 1, 1, 1, 1, 1, 1, 1, 1, 1, 1, 1, 1, 1, 1, 1, 1, 1, 1, 1, 1, 1, 1, 2, 1, 1, 1, 1, 1, 1, 1, 2, 1, 1, 1, 1, 2, 1, 1, 3, 1, 1, 2, 1, 1, 1, 1, 1, 4, 4, 4, 4, 4, 4, 4, 4, 3, 3, 3, 3, 3, 3, 3, 3, 3, 3, 3, 3, 3, 3, 3, 1, 1, 1, 1, 1, 1, 4, 4, 4, 4, 4, 4, 4, 4, 3, 3, 3, 3, 3, 3, 3, 3, 1, 1, 1, 1, 4, 4, 4, 4, 3, 3, 3, 3, 4, 4, 4, 4, 1, 1, 1, 1, 1, 1, 1, 1, 3, 3, 3, 3, 3, 3, 3, 3, 4, 4, 4, 4, 4, 4, 4, 4, 3, 3, 3, 3, 3, 3, 3, 3, 4, 4, 4, 4, 4, 4, 4, 4, 3, 3, 3, 3, 3, 3, 3, 3, 4, 4, 4, 4, 4, 4, 4, 4, 1, 1, 1, 1, 4, 4, 4, 4, 3, 3, 3, 3, 4, 4, 4, 4, 3, 3, 3, 3, 4, 4, 4, 4, 3, 3, 3, 3, 3, 3, 3, 3])
me_icosphere.materials.append(mat_aspen_leaves)
me_icosphere.materials.append(mat_aspen_wood)
me_icosphere.materials.append(mat_aspen_wood_dots)
me_icosphere.materials.append(mat_aspen_light_wood)
me_icosphere.materials.append(mat_aspen_lighter_wood)
me_icosphere.use_remesh_preserve_volume = False
me_icosphere.use_remesh_preserve_attributes = False
me_icosphere.use_mirror_vertex_groups = False
me_icosphere.update()

# ---- objects
ob_aspenlog2 = bpy.data.objects.new('AspenLog2', me_icosphere_005)
ob_aspenbranch1 = bpy.data.objects.new('AspenBranch1', me_icosphere_004)
ob_aspenbranch4 = bpy.data.objects.new('AspenBranch4', me_icosphere_003)
ob_aspenbranch3 = bpy.data.objects.new('AspenBranch3', me_icosphere_002)
ob_aspenbranch2 = bpy.data.objects.new('AspenBranch2', me_icosphere_001)
ob_aspenlog1 = bpy.data.objects.new('AspenLog1', me_icosphere)

# ---- transforms, parenting, visibility, modifiers, constraints
ob_aspenlog2.location = (0.0, 0.0, 0.0)
ob_aspenlog2.lineart.crease_threshold = 0.0
ob_aspenbranch1.location = (0.0, 0.0, 0.0)
ob_aspenbranch1.lineart.crease_threshold = 0.0
ob_aspenbranch4.location = (0.0, 0.0, 0.0)
ob_aspenbranch4.lineart.crease_threshold = 0.0
ob_aspenbranch3.location = (0.0, 0.0, 0.0)
ob_aspenbranch3.lineart.crease_threshold = 0.0
ob_aspenbranch2.location = (0.0, 0.0, 0.0)
ob_aspenbranch2.lineart.crease_threshold = 0.0
ob_aspenlog1.location = (0.0, 0.0, 0.0)
ob_aspenlog1.lineart.crease_threshold = 0.0

# ---- collection membership
col_collection_1.objects.link(ob_aspenlog2)
col_collection_1.objects.link(ob_aspenbranch1)
col_collection_1.objects.link(ob_aspenbranch4)
col_collection_1.objects.link(ob_aspenbranch3)
col_collection_1.objects.link(ob_aspenbranch2)
col_collection_1.objects.link(ob_aspenlog1)

# ---- scene / render settings (as saved in the file)
scene.frame_start = 1; scene.frame_end = 250; scene.frame_set(1)
scene.render.engine = 'BLENDER_EEVEE_NEXT'
scene.render.resolution_percentage = 50
scene.render.dither_intensity = 0.0
scene.cycles.use_denoising = False
scene.cycles.samples = 128
scene.cycles.sampling_pattern = 'TABULATED_SOBOL'
scene.cycles.use_adaptive_sampling = False
scene.cycles.use_light_tree = False
scene.cycles.blur_glossy = 0.0
scene.cycles.sample_clamp_indirect = 0.0
scene.view_settings.view_transform = 'Standard'
bpy.context.view_layer.update()

# ---- added for rendering (the .blend has no active camera and no usable light): camera, sun
cam_auto = bpy.data.cameras.new('AutoCamera')
cam_auto.lens = 50.0
cam_auto.sensor_width = 36.0
cam_auto.clip_end = 1000.0
ob_auto_camera = bpy.data.objects.new('AutoCamera', cam_auto)
scene.collection.objects.link(ob_auto_camera)
ob_auto_camera.location = (16.0331, -19.3524, 21.4085)
ob_auto_camera.rotation_euler = (1.09748, -7.21219e-08, 0.694738)
scene.camera = ob_auto_camera
light_auto_sun = bpy.data.lights.new('AutoSun', 'SUN')
light_auto_sun.energy = 3.0
light_auto_sun.angle = 0.0523599
ob_auto_sun = bpy.data.objects.new('AutoSun', light_auto_sun)
scene.collection.objects.link(ob_auto_sun)
ob_auto_sun.rotation_euler = (0.872665, 0.174533, 0.523599)
bpy.context.view_layer.update()
